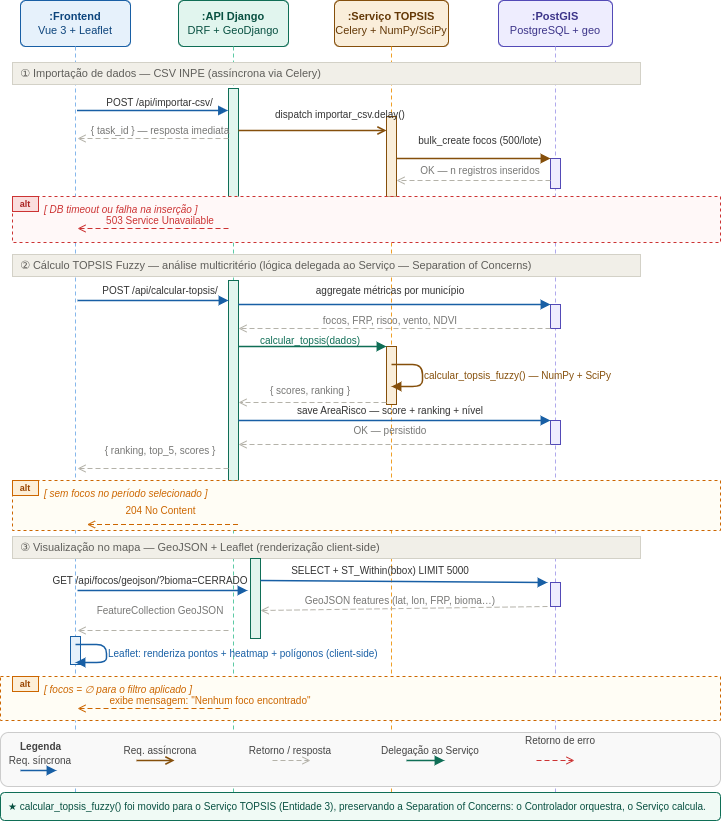

The diagram above was exported from draw.io. Its source (the exported page's mxGraphModel, read from the mxfile embedded in the PNG):
<mxGraphModel dx="1229" dy="417" grid="1" gridSize="10" guides="1" tooltips="1" connect="1" arrows="1" fold="1" page="1" pageScale="1" pageWidth="760" pageHeight="900" math="0" shadow="0">
  <root>
    <mxCell id="0" />
    <mxCell id="1" parent="0" />
    <mxCell id="p1" value="&lt;b&gt;:Frontend&lt;/b&gt;&lt;br/&gt;Vue 3 + Leaflet" style="rounded=1;whiteSpace=wrap;html=1;fillColor=#E6F1FB;strokeColor=#185FA5;fontColor=#0C447C;fontSize=11;arcSize=12;" parent="1" vertex="1">
      <mxGeometry x="20" y="20" width="110" height="46" as="geometry" />
    </mxCell>
    <mxCell id="p2" value="&lt;b&gt;:API Django&lt;/b&gt;&lt;br/&gt;DRF + GeoDjango" style="rounded=1;whiteSpace=wrap;html=1;fillColor=#E1F5EE;strokeColor=#0F6E56;fontColor=#085041;fontSize=11;arcSize=12;" parent="1" vertex="1">
      <mxGeometry x="178" y="20" width="110" height="46" as="geometry" />
    </mxCell>
    <mxCell id="p3" value="&lt;b&gt;:Serviço TOPSIS&lt;/b&gt;&lt;br/&gt;Celery + NumPy/SciPy" style="rounded=1;whiteSpace=wrap;html=1;fillColor=#FAEEDA;strokeColor=#854F0B;fontColor=#633806;fontSize=11;arcSize=12;" parent="1" vertex="1">
      <mxGeometry x="334" y="20" width="114" height="46" as="geometry" />
    </mxCell>
    <mxCell id="p4" value="&lt;b&gt;:PostGIS&lt;/b&gt;&lt;br/&gt;PostgreSQL + geo" style="rounded=1;whiteSpace=wrap;html=1;fillColor=#EEEDFE;strokeColor=#534AB7;fontColor=#3C3489;fontSize=11;arcSize=12;" parent="1" vertex="1">
      <mxGeometry x="498" y="20" width="114" height="46" as="geometry" />
    </mxCell>
    <mxCell id="ll1" value="" style="endArrow=none;dashed=1;dashPattern=4 3;strokeColor=#85B7EB;strokeWidth=1;" parent="1" edge="1">
      <mxGeometry relative="1" as="geometry">
        <mxPoint x="75" y="66" as="sourcePoint" />
        <mxPoint x="75" y="820" as="targetPoint" />
      </mxGeometry>
    </mxCell>
    <mxCell id="ll2" value="" style="endArrow=none;dashed=1;dashPattern=4 3;strokeColor=#5DCAA5;strokeWidth=1;" parent="1" edge="1">
      <mxGeometry relative="1" as="geometry">
        <mxPoint x="233" y="66" as="sourcePoint" />
        <mxPoint x="233" y="820" as="targetPoint" />
      </mxGeometry>
    </mxCell>
    <mxCell id="ll3" value="" style="endArrow=none;dashed=1;dashPattern=4 3;strokeColor=#EF9F27;strokeWidth=1;" parent="1" edge="1">
      <mxGeometry relative="1" as="geometry">
        <mxPoint x="391" y="66" as="sourcePoint" />
        <mxPoint x="391" y="820" as="targetPoint" />
      </mxGeometry>
    </mxCell>
    <mxCell id="ll4" value="" style="endArrow=none;dashed=1;dashPattern=4 3;strokeColor=#AFA9EC;strokeWidth=1;" parent="1" edge="1">
      <mxGeometry relative="1" as="geometry">
        <mxPoint x="555" y="66" as="sourcePoint" />
        <mxPoint x="555" y="820" as="targetPoint" />
      </mxGeometry>
    </mxCell>
    <mxCell id="f1h" value="① Importação de dados — CSV INPE  (assíncrona via Celery)" style="text;html=1;strokeColor=#D3D1C7;fillColor=#F1EFE8;align=left;verticalAlign=middle;spacingLeft=6;fontSize=11;fontColor=#5F5E5A;" parent="1" vertex="1">
      <mxGeometry x="12" y="82" width="628" height="22" as="geometry" />
    </mxCell>
    <mxCell id="ab_api_f1" value="" style="rounded=0;whiteSpace=wrap;html=1;fillColor=#E1F5EE;strokeColor=#0F6E56;strokeWidth=1;" parent="1" vertex="1">
      <mxGeometry x="228" y="108" width="10" height="152" as="geometry" />
    </mxCell>
    <mxCell id="ab_svc_f1" value="" style="rounded=0;whiteSpace=wrap;html=1;fillColor=#FAEEDA;strokeColor=#854F0B;strokeWidth=1;" parent="1" vertex="1">
      <mxGeometry x="386" y="136" width="10" height="80" as="geometry" />
    </mxCell>
    <mxCell id="ab_pg_f1" value="" style="rounded=0;whiteSpace=wrap;html=1;fillColor=#EEEDFE;strokeColor=#534AB7;strokeWidth=1;" parent="1" vertex="1">
      <mxGeometry x="550" y="178" width="10" height="30" as="geometry" />
    </mxCell>
    <mxCell id="m1" value="POST /api/importar-csv/" style="endArrow=block;endFill=1;strokeColor=#185FA5;strokeWidth=1.5;fontSize=10;fontColor=#333333;labelBackgroundColor=none;" parent="1" edge="1">
      <mxGeometry x="0.0993" y="8" relative="1" as="geometry">
        <mxPoint x="76.5" y="130" as="sourcePoint" />
        <mxPoint x="227.5" y="130" as="targetPoint" />
        <mxPoint as="offset" />
      </mxGeometry>
    </mxCell>
    <mxCell id="m2" value="dispatch importar_csv.delay()" style="endArrow=open;endFill=0;strokeColor=#854F0B;strokeWidth=1.5;fontSize=10;fontColor=#333333;labelBackgroundColor=none;" parent="1" edge="1">
      <mxGeometry x="0.3784" y="16" relative="1" as="geometry">
        <mxPoint x="238" y="150" as="sourcePoint" />
        <mxPoint x="386" y="150" as="targetPoint" />
        <mxPoint as="offset" />
      </mxGeometry>
    </mxCell>
    <mxCell id="m3" value="{ task_id } — resposta imediata" style="endArrow=open;endFill=0;dashed=1;dashPattern=5 3;strokeColor=#B4B2A9;strokeWidth=1;fontSize=10;fontColor=#777775;labelBackgroundColor=none;" parent="1" edge="1">
      <mxGeometry x="-0.0993" y="-8" relative="1" as="geometry">
        <mxPoint x="228" y="158" as="sourcePoint" />
        <mxPoint x="77" y="158" as="targetPoint" />
        <mxPoint as="offset" />
      </mxGeometry>
    </mxCell>
    <mxCell id="m4" value="bulk_create focos (500/lote)" style="endArrow=block;endFill=1;strokeColor=#854F0B;strokeWidth=1.5;fontSize=10;fontColor=#333333;labelBackgroundColor=none;" parent="1" edge="1">
      <mxGeometry x="0.0909" y="18" relative="1" as="geometry">
        <mxPoint x="396" y="178" as="sourcePoint" />
        <mxPoint x="550" y="178" as="targetPoint" />
        <mxPoint as="offset" />
      </mxGeometry>
    </mxCell>
    <mxCell id="m5" value="OK — n registros inseridos" style="endArrow=open;endFill=0;dashed=1;dashPattern=5 3;strokeColor=#B4B2A9;strokeWidth=1;fontSize=10;fontColor=#777775;labelBackgroundColor=none;" parent="1" edge="1">
      <mxGeometry x="-0.0909" y="-10" relative="1" as="geometry">
        <mxPoint x="550" y="200" as="sourcePoint" />
        <mxPoint x="396" y="200" as="targetPoint" />
        <mxPoint as="offset" />
      </mxGeometry>
    </mxCell>
    <mxCell id="alt1_box" value="" style="rounded=0;whiteSpace=wrap;html=1;fillColor=#FFF8F8;strokeColor=#CC3333;strokeWidth=1;dashed=1;" parent="1" vertex="1">
      <mxGeometry x="12" y="216" width="708" height="46" as="geometry" />
    </mxCell>
    <mxCell id="alt1_tab" value="alt" style="rounded=0;whiteSpace=wrap;html=1;fillColor=#FADDDD;strokeColor=#CC3333;fontSize=9;fontStyle=1;fontColor=#AA2222;" parent="1" vertex="1">
      <mxGeometry x="12" y="216" width="26" height="15" as="geometry" />
    </mxCell>
    <mxCell id="alt1_cond" value="[ DB timeout ou falha na inserção ]" style="text;html=1;fontSize=10;fontStyle=2;fontColor=#CC3333;align=left;" parent="1" vertex="1">
      <mxGeometry x="42" y="217" width="240" height="13" as="geometry" />
    </mxCell>
    <mxCell id="alt1_err" value="503 Service Unavailable" style="endArrow=open;endFill=0;dashed=1;dashPattern=5 3;strokeColor=#CC3333;strokeWidth=1;fontSize=10;fontColor=#CC3333;labelBackgroundColor=none;" parent="1" edge="1">
      <mxGeometry x="-0.0993" y="-8" relative="1" as="geometry">
        <mxPoint x="228" y="248" as="sourcePoint" />
        <mxPoint x="77" y="248" as="targetPoint" />
        <mxPoint as="offset" />
      </mxGeometry>
    </mxCell>
    <mxCell id="f2h" value="② Cálculo TOPSIS Fuzzy — análise multicritério  (lógica delegada ao Serviço — Separation of Concerns)" style="text;html=1;strokeColor=#D3D1C7;fillColor=#F1EFE8;align=left;verticalAlign=middle;spacingLeft=6;fontSize=11;fontColor=#5F5E5A;" parent="1" vertex="1">
      <mxGeometry x="12" y="274" width="628" height="22" as="geometry" />
    </mxCell>
    <mxCell id="ab_api_f2" value="" style="rounded=0;whiteSpace=wrap;html=1;fillColor=#E1F5EE;strokeColor=#0F6E56;strokeWidth=1;" parent="1" vertex="1">
      <mxGeometry x="228" y="300" width="10" height="200" as="geometry" />
    </mxCell>
    <mxCell id="ab_pg_f2a" value="" style="rounded=0;whiteSpace=wrap;html=1;fillColor=#EEEDFE;strokeColor=#534AB7;strokeWidth=1;" parent="1" vertex="1">
      <mxGeometry x="550" y="324" width="10" height="24" as="geometry" />
    </mxCell>
    <mxCell id="ab_svc_f2" value="" style="rounded=0;whiteSpace=wrap;html=1;fillColor=#FAEEDA;strokeColor=#854F0B;strokeWidth=1;" parent="1" vertex="1">
      <mxGeometry x="386" y="366" width="10" height="58" as="geometry" />
    </mxCell>
    <mxCell id="ab_pg_f2b" value="" style="rounded=0;whiteSpace=wrap;html=1;fillColor=#EEEDFE;strokeColor=#534AB7;strokeWidth=1;" parent="1" vertex="1">
      <mxGeometry x="550" y="440" width="10" height="24" as="geometry" />
    </mxCell>
    <mxCell id="m6" value="POST /api/calcular-topsis/" style="endArrow=block;endFill=1;strokeColor=#185FA5;strokeWidth=1.5;fontSize=10;fontColor=#333333;labelBackgroundColor=none;" parent="1" edge="1">
      <mxGeometry x="0.0993" y="10" relative="1" as="geometry">
        <mxPoint x="77" y="320" as="sourcePoint" />
        <mxPoint x="228" y="320" as="targetPoint" />
        <mxPoint as="offset" />
      </mxGeometry>
    </mxCell>
    <mxCell id="m7" value="aggregate métricas por município" style="endArrow=block;endFill=1;strokeColor=#185FA5;strokeWidth=1.5;fontSize=10;fontColor=#333333;labelBackgroundColor=none;" parent="1" edge="1">
      <mxGeometry x="-0.0256" y="14" relative="1" as="geometry">
        <mxPoint x="238" y="324" as="sourcePoint" />
        <mxPoint x="550" y="324" as="targetPoint" />
        <mxPoint as="offset" />
      </mxGeometry>
    </mxCell>
    <mxCell id="m8" value="focos, FRP, risco, vento, NDVI" style="endArrow=open;endFill=0;dashed=1;dashPattern=5 3;strokeColor=#B4B2A9;strokeWidth=1;fontSize=10;fontColor=#777775;labelBackgroundColor=none;" parent="1" edge="1">
      <mxGeometry x="0.0256" y="-8" relative="1" as="geometry">
        <mxPoint x="550" y="348" as="sourcePoint" />
        <mxPoint x="238" y="348" as="targetPoint" />
        <mxPoint as="offset" />
      </mxGeometry>
    </mxCell>
    <mxCell id="m9" value="calcular_topsis(dados)" style="endArrow=block;endFill=1;strokeColor=#0F6E56;strokeWidth=1.5;fontSize=10;fontColor=#0F6E56;labelBackgroundColor=none;" parent="1" edge="1">
      <mxGeometry x="-0.027" y="6" relative="1" as="geometry">
        <mxPoint x="238" y="366" as="sourcePoint" />
        <mxPoint x="386" y="366" as="targetPoint" />
        <mxPoint as="offset" />
      </mxGeometry>
    </mxCell>
    <mxCell id="m10" value="calcular_topsis_fuzzy() — NumPy + SciPy" style="endArrow=block;endFill=1;strokeColor=#854F0B;strokeWidth=1.5;fontSize=10;fontColor=#854F0B;labelBackgroundColor=none;align=left;" parent="1" edge="1">
      <mxGeometry relative="1" as="geometry">
        <mxPoint x="391" y="384" as="sourcePoint" />
        <mxPoint x="391" y="406" as="targetPoint" />
        <Array as="points">
          <mxPoint x="422" y="384" />
          <mxPoint x="422" y="406" />
        </Array>
      </mxGeometry>
    </mxCell>
    <mxCell id="m11" value="{ scores, ranking }" style="endArrow=open;endFill=0;dashed=1;dashPattern=5 3;strokeColor=#B4B2A9;strokeWidth=1;fontSize=10;fontColor=#777775;labelBackgroundColor=none;" parent="1" edge="1">
      <mxGeometry x="0.027" y="-12" relative="1" as="geometry">
        <mxPoint x="386" y="422" as="sourcePoint" />
        <mxPoint x="238" y="422" as="targetPoint" />
        <mxPoint as="offset" />
      </mxGeometry>
    </mxCell>
    <mxCell id="m12" value="save AreaRisco — score + ranking + nível" style="endArrow=block;endFill=1;strokeColor=#185FA5;strokeWidth=1.5;fontSize=10;fontColor=#333333;labelBackgroundColor=none;" parent="1" edge="1">
      <mxGeometry x="-0.0256" y="10" relative="1" as="geometry">
        <mxPoint x="238" y="440" as="sourcePoint" />
        <mxPoint x="550" y="440" as="targetPoint" />
        <mxPoint as="offset" />
      </mxGeometry>
    </mxCell>
    <mxCell id="m13" value="OK — persistido" style="endArrow=open;endFill=0;dashed=1;dashPattern=5 3;strokeColor=#B4B2A9;strokeWidth=1;fontSize=10;fontColor=#777775;labelBackgroundColor=none;" parent="1" edge="1">
      <mxGeometry x="0.0256" y="-14" relative="1" as="geometry">
        <mxPoint x="550" y="464" as="sourcePoint" />
        <mxPoint x="238" y="464" as="targetPoint" />
        <mxPoint as="offset" />
      </mxGeometry>
    </mxCell>
    <mxCell id="m14" value="{ ranking, top_5, scores }" style="endArrow=open;endFill=0;dashed=1;dashPattern=5 3;strokeColor=#B4B2A9;strokeWidth=1;fontSize=10;fontColor=#777775;labelBackgroundColor=none;" parent="1" edge="1">
      <mxGeometry x="-0.0993" y="-18" relative="1" as="geometry">
        <mxPoint x="228" y="488" as="sourcePoint" />
        <mxPoint x="77" y="488" as="targetPoint" />
        <mxPoint as="offset" />
      </mxGeometry>
    </mxCell>
    <mxCell id="alt2_box" value="" style="rounded=0;whiteSpace=wrap;html=1;fillColor=#FFFDF5;strokeColor=#CC6600;strokeWidth=1;dashed=1;" parent="1" vertex="1">
      <mxGeometry x="12" y="500" width="708" height="50" as="geometry" />
    </mxCell>
    <mxCell id="alt2_tab" value="alt" style="rounded=0;whiteSpace=wrap;html=1;fillColor=#FDEFD8;strokeColor=#CC6600;fontSize=9;fontStyle=1;fontColor=#994400;" parent="1" vertex="1">
      <mxGeometry x="12" y="500" width="26" height="15" as="geometry" />
    </mxCell>
    <mxCell id="alt2_cond" value="[ sem focos no período selecionado ]" style="text;html=1;fontSize=10;fontStyle=2;fontColor=#CC6600;align=left;" parent="1" vertex="1">
      <mxGeometry x="42" y="501" width="220" height="13" as="geometry" />
    </mxCell>
    <mxCell id="alt2_err" value="204 No Content" style="endArrow=open;endFill=0;dashed=1;dashPattern=5 3;strokeColor=#CC6600;strokeWidth=1;fontSize=10;fontColor=#CC6600;labelBackgroundColor=none;" parent="1" edge="1">
      <mxGeometry x="0.0265" y="-14" relative="1" as="geometry">
        <mxPoint x="237.5" y="544" as="sourcePoint" />
        <mxPoint x="86.5" y="544" as="targetPoint" />
        <mxPoint x="1" as="offset" />
      </mxGeometry>
    </mxCell>
    <mxCell id="f3h" value="③ Visualização no mapa — GeoJSON + Leaflet  (renderização client-side)" style="text;html=1;strokeColor=#D3D1C7;fillColor=#F1EFE8;align=left;verticalAlign=middle;spacingLeft=6;fontSize=11;fontColor=#5F5E5A;" parent="1" vertex="1">
      <mxGeometry x="12" y="556" width="628" height="22" as="geometry" />
    </mxCell>
    <mxCell id="ab_api_f3" value="" style="rounded=0;whiteSpace=wrap;html=1;fillColor=#E1F5EE;strokeColor=#0F6E56;strokeWidth=1;" parent="1" vertex="1">
      <mxGeometry x="250" y="578" width="10" height="80" as="geometry" />
    </mxCell>
    <mxCell id="ab_pg_f3" value="" style="rounded=0;whiteSpace=wrap;html=1;fillColor=#EEEDFE;strokeColor=#534AB7;strokeWidth=1;" parent="1" vertex="1">
      <mxGeometry x="550" y="602" width="10" height="24" as="geometry" />
    </mxCell>
    <mxCell id="ab_fe_f3" value="" style="rounded=0;whiteSpace=wrap;html=1;fillColor=#E6F1FB;strokeColor=#185FA5;strokeWidth=1;" parent="1" vertex="1">
      <mxGeometry x="70" y="656" width="10" height="28" as="geometry" />
    </mxCell>
    <mxCell id="m15" value="GET /api/focos/geojson/?bioma=CERRADO" style="endArrow=block;endFill=1;strokeColor=#185FA5;strokeWidth=1.5;fontSize=10;fontColor=#333333;labelBackgroundColor=none;entryX=-0.3;entryY=0.4;entryDx=0;entryDy=0;entryPerimeter=0;" parent="1" edge="1" target="ab_api_f3">
      <mxGeometry x="-0.1412" y="10" relative="1" as="geometry">
        <mxPoint x="77" y="610" as="sourcePoint" />
        <mxPoint x="228" y="610" as="targetPoint" />
        <mxPoint as="offset" />
      </mxGeometry>
    </mxCell>
    <mxCell id="m16" value="SELECT + ST_Within(bbox) LIMIT 5000" style="endArrow=block;endFill=1;strokeColor=#185FA5;strokeWidth=1.5;fontSize=10;fontColor=#333333;labelBackgroundColor=none;" parent="1" edge="1">
      <mxGeometry x="-0.1643" y="11" relative="1" as="geometry">
        <mxPoint x="260" y="600" as="sourcePoint" />
        <mxPoint x="547" y="602" as="targetPoint" />
        <mxPoint as="offset" />
      </mxGeometry>
    </mxCell>
    <mxCell id="m17" value="GeoJSON features (lat, lon, FRP, bioma…)" style="endArrow=open;endFill=0;dashed=1;dashPattern=5 3;strokeColor=#B4B2A9;strokeWidth=1;fontSize=10;fontColor=#777775;labelBackgroundColor=none;" parent="1" edge="1">
      <mxGeometry x="0.0236" y="-8" relative="1" as="geometry">
        <mxPoint x="547" y="626" as="sourcePoint" />
        <mxPoint x="260" y="630" as="targetPoint" />
        <mxPoint as="offset" />
      </mxGeometry>
    </mxCell>
    <mxCell id="m18" value="FeatureCollection GeoJSON" style="endArrow=open;endFill=0;dashed=1;dashPattern=5 3;strokeColor=#B4B2A9;strokeWidth=1;fontSize=10;fontColor=#777775;labelBackgroundColor=none;" parent="1" edge="1">
      <mxGeometry x="-0.0993" y="-20" relative="1" as="geometry">
        <mxPoint x="228" y="650" as="sourcePoint" />
        <mxPoint x="77" y="650" as="targetPoint" />
        <mxPoint as="offset" />
      </mxGeometry>
    </mxCell>
    <mxCell id="m19" value="Leaflet: renderiza pontos + heatmap + polígonos (client-side)" style="endArrow=block;endFill=1;strokeColor=#185FA5;strokeWidth=1.5;fontSize=10;fontColor=#185FA5;labelBackgroundColor=none;align=left;" parent="1" edge="1">
      <mxGeometry relative="1" as="geometry">
        <mxPoint x="75" y="664" as="sourcePoint" />
        <mxPoint x="75" y="682" as="targetPoint" />
        <Array as="points">
          <mxPoint x="106" y="664" />
          <mxPoint x="106" y="682" />
        </Array>
      </mxGeometry>
    </mxCell>
    <mxCell id="alt3_box" value="" style="rounded=0;whiteSpace=wrap;html=1;fillColor=#FFFDF5;strokeColor=#CC6600;strokeWidth=1;dashed=1;" parent="1" vertex="1">
      <mxGeometry y="696" width="720" height="44" as="geometry" />
    </mxCell>
    <mxCell id="alt3_tab" value="alt" style="rounded=0;whiteSpace=wrap;html=1;fillColor=#FDEFD8;strokeColor=#CC6600;fontSize=9;fontStyle=1;fontColor=#994400;" parent="1" vertex="1">
      <mxGeometry x="12" y="696" width="26" height="15" as="geometry" />
    </mxCell>
    <mxCell id="alt3_cond" value="[ focos = ∅ para o filtro aplicado ]" style="text;html=1;fontSize=10;fontStyle=2;fontColor=#CC6600;align=left;" parent="1" vertex="1">
      <mxGeometry x="42" y="697" width="220" height="13" as="geometry" />
    </mxCell>
    <mxCell id="alt3_err" value="exibe mensagem: &quot;Nenhum foco encontrado&quot;" style="endArrow=open;endFill=0;dashed=1;dashPattern=5 3;strokeColor=#CC6600;strokeWidth=1;fontSize=10;fontColor=#CC6600;labelBackgroundColor=none;" parent="1" edge="1">
      <mxGeometry x="-0.7616" y="-8" relative="1" as="geometry">
        <mxPoint x="228" y="728" as="sourcePoint" />
        <mxPoint x="77" y="728" as="targetPoint" />
        <mxPoint as="offset" />
      </mxGeometry>
    </mxCell>
    <mxCell id="leg_bg" value="" style="rounded=1;whiteSpace=wrap;html=1;fillColor=#F9F9F9;strokeColor=#CCCCCC;strokeWidth=1;" parent="1" vertex="1">
      <mxGeometry y="752" width="720" height="54" as="geometry" />
    </mxCell>
    <mxCell id="leg_title" value="Legenda" style="text;html=1;fontSize=10;fontStyle=1;fontColor=#444444;align=left;" parent="1" vertex="1">
      <mxGeometry x="18" y="754" width="50" height="14" as="geometry" />
    </mxCell>
    <mxCell id="leg1" value="Req. síncrona" style="endArrow=block;endFill=1;strokeColor=#185FA5;strokeWidth=1.5;fontSize=10;fontColor=#444444;labelBackgroundColor=none;" parent="1" edge="1">
      <mxGeometry x="0.1111" y="10" relative="1" as="geometry">
        <mxPoint x="20" y="790" as="sourcePoint" />
        <mxPoint x="56" y="790" as="targetPoint" />
        <mxPoint as="offset" />
      </mxGeometry>
    </mxCell>
    <mxCell id="leg2" value="Req. assíncrona" style="endArrow=open;endFill=0;strokeColor=#854F0B;strokeWidth=1.5;fontSize=10;fontColor=#444444;labelBackgroundColor=none;" parent="1" edge="1">
      <mxGeometry x="0.2632" y="10" relative="1" as="geometry">
        <mxPoint x="136" y="780" as="sourcePoint" />
        <mxPoint x="174" y="780" as="targetPoint" />
        <mxPoint as="offset" />
      </mxGeometry>
    </mxCell>
    <mxCell id="leg3" value="Retorno / resposta" style="endArrow=open;endFill=0;dashed=1;dashPattern=5 3;strokeColor=#B4B2A9;strokeWidth=1;fontSize=10;fontColor=#444444;labelBackgroundColor=none;" parent="1" edge="1">
      <mxGeometry x="-0.0526" y="10" relative="1" as="geometry">
        <mxPoint x="272" y="780" as="sourcePoint" />
        <mxPoint x="310" y="780" as="targetPoint" />
        <mxPoint as="offset" />
      </mxGeometry>
    </mxCell>
    <mxCell id="leg4" value="Delegação ao Serviço" style="endArrow=block;endFill=1;strokeColor=#0F6E56;strokeWidth=1.5;fontSize=10;fontColor=#444444;labelBackgroundColor=none;" parent="1" edge="1">
      <mxGeometry x="0.2632" y="10" relative="1" as="geometry">
        <mxPoint x="406" y="780" as="sourcePoint" />
        <mxPoint x="444" y="780" as="targetPoint" />
        <mxPoint as="offset" />
      </mxGeometry>
    </mxCell>
    <mxCell id="leg5" value="Retorno de erro" style="endArrow=open;endFill=0;dashed=1;dashPattern=5 3;strokeColor=#CC3333;strokeWidth=1;fontSize=10;fontColor=#444444;labelBackgroundColor=none;" parent="1" edge="1">
      <mxGeometry x="0.2632" y="20" relative="1" as="geometry">
        <mxPoint x="536" y="780" as="sourcePoint" />
        <mxPoint x="574" y="780" as="targetPoint" />
        <mxPoint as="offset" />
      </mxGeometry>
    </mxCell>
    <mxCell id="arch_note" value="★  calcular_topsis_fuzzy() foi movido para o Serviço TOPSIS (Entidade 3), preservando a Separation of Concerns: o Controlador orquestra, o Serviço calcula." style="text;html=1;strokeColor=#0F6E56;fillColor=#F0FAF5;align=left;verticalAlign=middle;spacingLeft=6;fontSize=10;fontColor=#085041;rounded=1;" parent="1" vertex="1">
      <mxGeometry y="812" width="720" height="28" as="geometry" />
    </mxCell>
  </root>
</mxGraphModel>